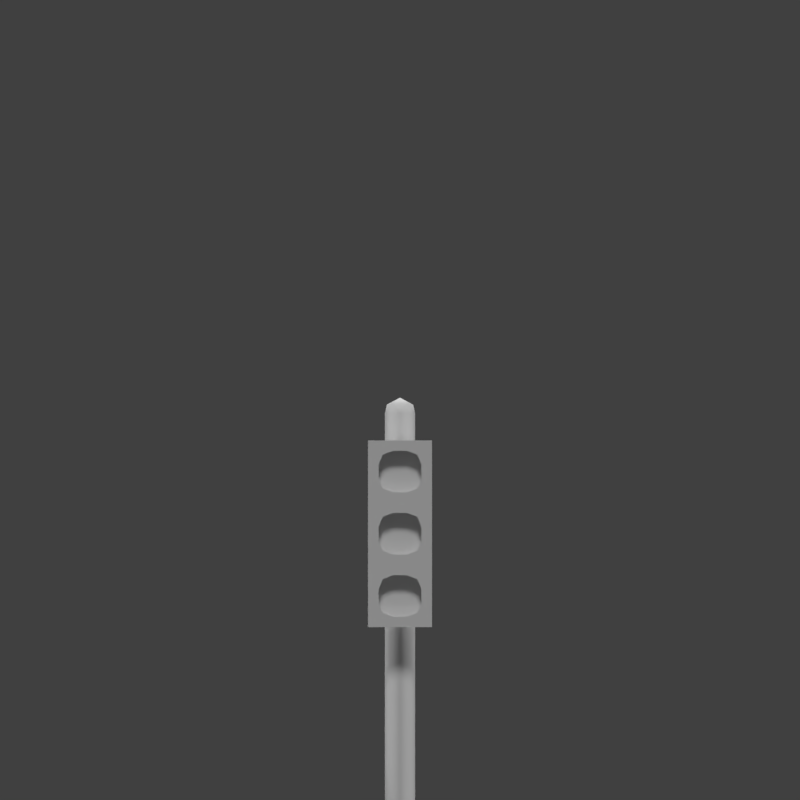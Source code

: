 # Source: TraficLight.blend  (saved by Blender 2.79.0; exported with 4.5.12 LTS)
import bpy
from mathutils import Matrix  # noqa: F401  (used for matrix-valued properties, if any)

bpy.ops.wm.read_factory_settings(use_empty=True)
scene = bpy.context.scene
scene.name = 'Scene'

# ---- collections
col_collection_1 = bpy.data.collections.new('Collection 1'); scene.collection.children.link(col_collection_1)

# ---- materials (node trees are filled in below, after node groups)
mat_material = bpy.data.materials.new('Material')
mat_material.alpha_threshold = 0.0
mat_material.use_transparent_shadow = False
mat_material.roughness = 0.5
mat_material.line_color = (0.0, 0.0, 0.0, 1.0)

# ---- material node trees

# ---- world
world_world = bpy.data.worlds.new('World'); scene.world = world_world
world_world.color = (0.05088, 0.05088, 0.05088)
world_world.use_sun_shadow = False
world_world.sun_shadow_jitter_overblur = 0.0
world_world.cycles.sampling_method = 'MANUAL'

# ---- cameras
cam_camera_002 = bpy.data.cameras.new('Camera.002')
cam_camera_002.type = 'ORTHO'
cam_camera_002.clip_end = 100.0
cam_camera_002.lens = 35.0
cam_camera_002.sensor_width = 32.0
cam_camera_002.sensor_height = 18.0
cam_camera_002.display_size = 2.0
cam_camera_002.dof.focus_distance = 0.0
cam_camera_002.dof.aperture_fstop = 128.0
cam_camera_002.dof.aperture_blades = 6
cam_camera_001 = bpy.data.cameras.new('Camera.001')
cam_camera_001.type = 'ORTHO'
cam_camera_001.clip_end = 100.0
cam_camera_001.lens = 35.0
cam_camera_001.sensor_width = 32.0
cam_camera_001.sensor_height = 18.0
cam_camera_001.display_size = 2.0
cam_camera_001.dof.focus_distance = 0.0
cam_camera_001.dof.aperture_fstop = 128.0
cam_camera_001.dof.aperture_blades = 6

# ---- lights
light_hemi_003 = bpy.data.lights.new('Hemi.003', 'SUN')
light_hemi_003.transmission_factor = 0.0
light_hemi_003.angle = 0.1993
light_hemi_003.energy = 1.0
light_hemi_003.shadow_buffer_clip_start = 0.5
light_hemi_003.shadow_soft_size = 0.1
light_hemi_003.shadow_cascade_max_distance = 1000.0
light_hemi_002 = bpy.data.lights.new('Hemi.002', 'SUN')
light_hemi_002.transmission_factor = 0.0
light_hemi_002.angle = 0.1993
light_hemi_002.energy = 1.0
light_hemi_002.shadow_buffer_clip_start = 0.5
light_hemi_002.shadow_soft_size = 0.1
light_hemi_002.shadow_cascade_max_distance = 1000.0
light_hemi_001 = bpy.data.lights.new('Hemi.001', 'SUN')
light_hemi_001.transmission_factor = 0.0
light_hemi_001.angle = 0.1993
light_hemi_001.energy = 1.0
light_hemi_001.shadow_buffer_clip_start = 0.5
light_hemi_001.shadow_soft_size = 0.1
light_hemi_001.shadow_cascade_max_distance = 1000.0
light_hemi = bpy.data.lights.new('Hemi', 'SUN')
light_hemi.transmission_factor = 0.0
light_hemi.angle = 0.1993
light_hemi.energy = 1.0
light_hemi.shadow_buffer_clip_start = 0.5
light_hemi.shadow_soft_size = 0.1
light_hemi.shadow_cascade_max_distance = 1000.0

# ---- meshes
me_circle = bpy.data.meshes.new('Circle')
me_circle.from_pydata([(5.215e-09, 0.3, 0.0), (-0.2121, 0.2121, 0.0), (-0.3, -7.898e-09, 0.0), (-0.2121, -0.2121, 0.0), (3.144e-08, -0.3, 0.0), (0.2121, -0.2121, 0.0), (0.3, 8.793e-09, 0.0), (0.2121, 0.2121, 0.0), (5.215e-09, 0.3, 0.5), (-0.2121, 0.2121, 0.5), (-0.3, -7.898e-09, 0.5), (-0.2121, -0.2121, 0.5), (3.144e-08, -0.3, 0.5), (0.2121, -0.2121, 0.5), (0.3, 8.793e-09, 0.5), (0.2121, 0.2121, 0.5), (1.036e-08, 0.21, 0.5), (-0.1485, 0.1485, 0.5), (-0.21, -3.852e-09, 0.5), (-0.1485, -0.1485, 0.5), (2.872e-08, -0.21, 0.5), (0.1485, -0.1485, 0.5), (0.21, 7.831e-09, 0.5), (0.1485, 0.1485, 0.5), (1.036e-08, 0.1134, 2.0), (-0.08019, 0.08019, 2.0), (-0.1134, 7.696e-10, 2.0), (-0.08019, -0.08019, 2.0), (2.027e-08, -0.1134, 2.0), (0.08019, -0.08019, 2.0), (0.1134, 7.079e-09, 2.0), (0.08019, 0.08019, 2.0), (1.022e-08, 0.09834, 4.969), (-0.06954, 0.06954, 4.969), (-0.09834, 1.409e-09, 4.969), (-0.06954, -0.06954, 4.969), (1.882e-08, -0.09834, 4.969), (0.06954, -0.06954, 4.969), (0.09834, 6.881e-09, 4.969), (0.06954, 0.06954, 4.969), (0.08019, 0.08019, 4.903), (-0.1134, 7.696e-10, 4.903), (-0.08019, 0.08019, 4.903), (2.027e-08, -0.1134, 4.903), (-0.08019, -0.08019, 4.903), (0.1134, 7.079e-09, 4.903), (0.08019, -0.08019, 4.903), (7.451e-09, 7.451e-09, 5.021), (1.036e-08, 0.1134, 4.903), (-0.24, -0.4995, 3.3), (0.24, -0.4995, 3.3), (-0.24, -0.4995, 4.7), (0.24, -0.4995, 4.7), (-0.24, -0.4995, 4.233), (-0.24, -0.4995, 3.767), (0.24, -0.4995, 3.767), (0.24, -0.4995, 4.233), (0.24, -0.4995, 4.311), (0.24, -0.4995, 4.622), (-0.24, -0.4995, 4.622), (-0.24, -0.4995, 4.311), (-0.24, -0.4995, 4.156), (-0.24, -0.4995, 3.844), (0.24, -0.4995, 3.844), (0.24, -0.4995, 4.156), (-0.24, -0.4995, 3.689), (-0.24, -0.4995, 3.378), (0.24, -0.4995, 3.378), (0.24, -0.4995, 3.689), (-0.16, -0.4995, 3.3), (0.16, -0.4995, 3.3), (0.16, -0.4995, 4.7), (-0.16, -0.4995, 4.7), (0.16, -0.4995, 3.767), (-0.16, -0.4995, 3.767), (0.16, -0.4995, 4.233), (-0.16, -0.4995, 4.233), (0.1296, -0.4995, 4.341), (-0.1296, -0.4995, 4.341), (0.1296, -0.4995, 4.593), (-0.1296, -0.4995, 4.593), (0.1296, -0.4995, 3.874), (-0.1296, -0.4995, 3.874), (0.1296, -0.4995, 4.126), (-0.1296, -0.4995, 4.126), (0.1296, -0.4995, 3.407), (-0.1296, -0.4995, 3.407), (0.1296, -0.4995, 3.659), (-0.1296, -0.4995, 3.659), (0.1296, -0.3495, 4.341), (-0.1296, -0.3495, 4.341), (0.1296, -0.3495, 4.593), (-0.1296, -0.3495, 4.593), (0.1296, -0.3495, 3.874), (-0.1296, -0.3495, 3.874), (0.1296, -0.3495, 4.126), (-0.1296, -0.3495, 4.126), (0.1296, -0.3495, 3.407), (-0.1296, -0.3495, 3.407), (0.1296, -0.3495, 3.659), (-0.1296, -0.3495, 3.659), (-0.24, -0.1995, 3.3), (0.24, -0.1995, 3.3), (-0.24, -0.1995, 4.7), (0.24, -0.1995, 4.7), (-0.24, -0.1995, 4.233), (-0.24, -0.1995, 3.767), (0.24, -0.1995, 3.767), (0.24, -0.1995, 4.233), (0.24, -0.1995, 4.311), (0.24, -0.1995, 4.622), (-0.24, -0.1995, 4.622), (-0.24, -0.1995, 4.311), (-0.24, -0.1995, 4.156), (-0.24, -0.1995, 3.844), (0.24, -0.1995, 3.844), (0.24, -0.1995, 4.156), (-0.24, -0.1995, 3.689), (-0.24, -0.1995, 3.378), (0.24, -0.1995, 3.378), (0.24, -0.1995, 3.689), (-0.16, -0.1995, 3.3), (0.16, -0.1995, 3.3), (0.16, -0.1995, 4.7), (-0.16, -0.1995, 4.7), (-0.16, -0.1995, 4.156), (0.16, -0.1995, 4.156), (-0.16, -0.1995, 3.844), (0.16, -0.1995, 3.844), (0.16, -0.1995, 4.233), (-0.16, -0.1995, 4.233), (-0.16, -0.1995, 4.311), (0.16, -0.1995, 4.311), (0.16, -0.1995, 4.622), (-0.16, -0.1995, 4.622), (-0.16, -0.1995, 3.767), (0.16, -0.1995, 3.767), (0.16, -0.1995, 3.689), (-0.16, -0.1995, 3.689), (-0.16, -0.1995, 3.378), (0.16, -0.1995, 3.378), (-0.05333, -0.4995, 3.3), (0.05333, -0.4995, 3.3), (0.05333, -0.4995, 4.7), (-0.05333, -0.4995, 4.7), (0.05333, -0.4995, 3.767), (-0.05333, -0.4995, 3.767), (0.05333, -0.4995, 4.233), (-0.05333, -0.4995, 4.233), (0.05333, -0.4995, 4.311), (-0.05333, -0.4995, 4.311), (0.05333, -0.4995, 4.622), (-0.05333, -0.4995, 4.622), (0.05333, -0.4995, 3.844), (-0.05333, -0.4995, 3.844), (0.05333, -0.4995, 4.156), (-0.05333, -0.4995, 4.156), (0.05333, -0.4995, 3.378), (-0.05333, -0.4995, 3.378), (0.05333, -0.4995, 3.689), (-0.05333, -0.4995, 3.689), (0.05333, -0.3495, 4.311), (-0.05333, -0.3495, 4.311), (0.05333, -0.3495, 4.622), (-0.05333, -0.3495, 4.622), (0.05333, -0.3495, 3.844), (-0.05333, -0.3495, 3.844), (0.05333, -0.3495, 4.156), (-0.05333, -0.3495, 4.156), (0.05333, -0.3495, 3.378), (-0.05333, -0.3495, 3.378), (0.05333, -0.3495, 3.689), (-0.05333, -0.3495, 3.689), (-0.05333, -0.1995, 3.3), (0.05333, -0.1995, 3.3), (0.05333, -0.1995, 4.7), (-0.05333, -0.1995, 4.7), (-0.05333, -0.1995, 4.156), (0.05333, -0.1995, 4.156), (-0.05333, -0.1995, 3.844), (0.05333, -0.1995, 3.844), (0.05333, -0.1995, 4.233), (-0.05333, -0.1995, 4.233), (-0.05333, -0.1995, 4.311), (0.05333, -0.1995, 4.311), (0.05333, -0.1995, 4.622), (-0.05333, -0.1995, 4.622), (-0.05333, -0.1995, 3.767), (0.05333, -0.1995, 3.767), (0.05333, -0.1995, 3.689), (-0.05333, -0.1995, 3.689), (-0.05333, -0.1995, 3.378), (0.05333, -0.1995, 3.378), (0.24, -0.4995, 4.415), (0.24, -0.4995, 4.519), (-0.24, -0.4995, 4.519), (-0.24, -0.4995, 4.415), (-0.16, -0.4995, 4.415), (-0.16, -0.4995, 4.519), (0.16, -0.4995, 4.415), (0.16, -0.4995, 4.519), (-0.16, -0.3495, 4.415), (-0.16, -0.3495, 4.519), (0.16, -0.3495, 4.415), (0.16, -0.3495, 4.519), (0.24, -0.1995, 4.415), (0.24, -0.1995, 4.519), (-0.24, -0.1995, 4.519), (-0.24, -0.1995, 4.415), (0.16, -0.1995, 4.415), (0.16, -0.1995, 4.519), (-0.16, -0.1995, 4.415), (-0.16, -0.1995, 4.519), (0.05333, -0.1995, 4.415), (0.05333, -0.1995, 4.519), (-0.05333, -0.1995, 4.415), (-0.05333, -0.1995, 4.519), (-0.05333, -0.3495, 4.415), (-0.05333, -0.3495, 4.519), (0.05333, -0.3495, 4.415), (0.05333, -0.3495, 4.519), (-0.24, -0.4995, 4.052), (-0.24, -0.4995, 3.948), (0.24, -0.4995, 3.948), (0.24, -0.4995, 4.052), (-0.16, -0.4995, 3.948), (-0.16, -0.4995, 4.052), (0.16, -0.4995, 3.948), (0.16, -0.4995, 4.052), (-0.16, -0.3495, 3.948), (-0.16, -0.3495, 4.052), (0.16, -0.3495, 3.948), (0.16, -0.3495, 4.052), (-0.24, -0.1995, 4.052), (-0.24, -0.1995, 3.948), (0.24, -0.1995, 3.948), (0.24, -0.1995, 4.052), (-0.16, -0.1995, 4.052), (-0.16, -0.1995, 3.948), (0.16, -0.1995, 4.052), (0.16, -0.1995, 3.948), (-0.05333, -0.1995, 4.052), (-0.05333, -0.1995, 3.948), (0.05333, -0.1995, 4.052), (0.05333, -0.1995, 3.948), (-0.05333, -0.3495, 3.948), (-0.05333, -0.3495, 4.052), (0.05333, -0.3495, 3.948), (0.05333, -0.3495, 4.052), (-0.24, -0.4995, 3.585), (-0.24, -0.4995, 3.481), (0.24, -0.4995, 3.481), (0.24, -0.4995, 3.585), (-0.16, -0.4995, 3.481), (-0.16, -0.4995, 3.585), (0.16, -0.4995, 3.481), (0.16, -0.4995, 3.585), (-0.16, -0.3495, 3.481), (-0.16, -0.3495, 3.585), (0.16, -0.3495, 3.481), (0.16, -0.3495, 3.585), (-0.24, -0.1995, 3.585), (-0.24, -0.1995, 3.481), (0.24, -0.1995, 3.481), (0.24, -0.1995, 3.585), (-0.16, -0.1995, 3.585), (-0.16, -0.1995, 3.481), (0.16, -0.1995, 3.585), (0.16, -0.1995, 3.481), (-0.05333, -0.1995, 3.585), (-0.05333, -0.1995, 3.481), (0.05333, -0.1995, 3.585), (0.05333, -0.1995, 3.481), (-0.05333, -0.3495, 3.481), (-0.05333, -0.3495, 3.585), (0.05333, -0.3495, 3.481), (0.05333, -0.3495, 3.585), (-0.05333, 0.0004534, 4.156), (0.05333, 0.0004534, 4.156), (-0.05333, 0.0004533, 3.844), (0.05333, 0.0004533, 3.844), (0.05333, 0.0004534, 4.233), (-0.05333, 0.0004534, 4.233), (-0.05333, 0.0004534, 4.311), (0.05333, 0.0004534, 4.311), (-0.05333, 0.0004533, 3.767), (0.05333, 0.0004533, 3.767), (0.05333, 0.0004533, 3.689), (-0.05333, 0.0004533, 3.689), (-0.05333, 0.0004533, 3.948), (0.05333, 0.0004533, 3.948), (0.05333, 0.0004534, 4.415), (-0.05333, 0.0004534, 4.415), (-0.05333, 0.0004534, 4.052), (0.05333, 0.0004534, 4.052), (-0.05333, 0.0004533, 3.585), (0.05333, 0.0004533, 3.585)], [], [(2, 1, 9, 10), (7, 6, 14, 15), (5, 4, 12, 13), (3, 2, 10, 11), (1, 0, 8, 9), (0, 7, 15, 8), (6, 5, 13, 14), (4, 3, 11, 12), (13, 12, 20, 21), (11, 10, 18, 19), (9, 8, 16, 17), (8, 15, 23, 16), (14, 13, 21, 22), (12, 11, 19, 20), (10, 9, 17, 18), (15, 14, 22, 23), (23, 22, 30, 31), (21, 20, 28, 29), (19, 18, 26, 27), (17, 16, 24, 25), (16, 23, 31, 24), (22, 21, 29, 30), (20, 19, 27, 28), (18, 17, 25, 26), (45, 46, 37, 38), (43, 44, 35, 36), (41, 42, 33, 34), (40, 45, 38, 39), (46, 43, 36, 37), (44, 41, 34, 35), (42, 48, 32, 33), (48, 40, 39, 32), (33, 32, 47), (32, 39, 47), (38, 37, 47), (36, 35, 47), (34, 33, 47), (39, 38, 47), (37, 36, 47), (35, 34, 47), (24, 31, 40, 48), (25, 24, 48, 42), (27, 26, 41, 44), (29, 28, 43, 46), (31, 30, 45, 40), (26, 25, 42, 41), (28, 27, 44, 43), (30, 29, 46, 45), (79, 58, 52, 71), (87, 68, 55, 73), (83, 64, 56, 75), (75, 56, 57, 77), (200, 194, 58, 79), (73, 55, 63, 81), (228, 224, 64, 83), (70, 50, 67, 85), (256, 252, 68, 87), (249, 254, 88, 65), (225, 82, 94, 229), (49, 69, 86, 66), (142, 70, 85, 157), (221, 226, 84, 61), (157, 85, 97, 169), (54, 74, 82, 62), (145, 73, 81, 153), (195, 198, 80, 59), (253, 86, 98, 257), (53, 76, 78, 60), (147, 75, 77, 149), (61, 84, 76, 53), (155, 83, 75, 147), (65, 88, 74, 54), (159, 87, 73, 145), (59, 80, 72, 51), (151, 79, 71, 143), (276, 260, 99, 171), (248, 232, 95, 167), (220, 204, 91, 163), (256, 87, 99, 260), (197, 78, 90, 201), (152, 80, 92, 164), (228, 83, 95, 232), (156, 84, 96, 168), (200, 79, 91, 204), (160, 88, 100, 172), (149, 77, 89, 161), (153, 81, 93, 165), (57, 56, 108, 109), (251, 67, 119, 263), (51, 72, 124, 103), (63, 55, 107, 115), (193, 57, 109, 205), (53, 60, 112, 105), (223, 63, 115, 235), (59, 51, 103, 111), (54, 62, 114, 106), (195, 59, 111, 207), (69, 49, 101, 121), (55, 68, 120, 107), (141, 69, 121, 173), (56, 64, 116, 108), (65, 54, 106, 117), (49, 66, 118, 101), (71, 52, 104, 123), (249, 65, 117, 261), (50, 70, 122, 102), (61, 53, 105, 113), (143, 71, 123, 175), (67, 50, 102, 119), (52, 58, 110, 104), (221, 61, 113, 233), (240, 235, 115, 128), (125, 113, 105, 130), (132, 109, 108, 129), (212, 207, 111, 134), (128, 115, 107, 136), (138, 117, 106, 135), (268, 263, 119, 140), (262, 266, 139, 118), (272, 268, 140, 192), (120, 137, 136, 107), (190, 138, 135, 187), (114, 127, 135, 106), (180, 128, 136, 188), (206, 210, 133, 110), (216, 212, 134, 186), (112, 131, 130, 105), (184, 132, 129, 181), (116, 126, 129, 108), (177, 125, 130, 182), (234, 238, 127, 114), (244, 240, 128, 180), (102, 122, 140, 119), (173, 121, 139, 191), (118, 139, 121, 101), (110, 133, 123, 104), (175, 123, 133, 185), (103, 124, 134, 111), (124, 176, 186, 134), (176, 175, 185, 186), (122, 174, 192, 140), (174, 173, 191, 192), (238, 242, 179, 127), (241, 177, 277, 293), (126, 178, 181, 129), (184, 181, 281, 284), (131, 183, 182, 130), (189, 271, 296, 287), (210, 214, 185, 133), (214, 216, 186, 185), (127, 179, 187, 135), (182, 183, 283, 282), (137, 189, 188, 136), (190, 187, 285, 288), (266, 270, 191, 139), (270, 272, 192, 191), (72, 144, 176, 124), (144, 143, 175, 176), (70, 142, 174, 122), (142, 141, 173, 174), (82, 154, 166, 94), (154, 153, 165, 166), (78, 150, 162, 90), (150, 149, 161, 162), (87, 159, 171, 99), (159, 160, 172, 171), (83, 155, 167, 95), (155, 156, 168, 167), (79, 151, 163, 91), (151, 152, 164, 163), (202, 218, 164, 92), (218, 220, 163, 164), (230, 246, 168, 96), (246, 248, 167, 168), (258, 274, 172, 100), (274, 276, 171, 172), (80, 152, 144, 72), (152, 151, 143, 144), (88, 160, 146, 74), (160, 159, 145, 146), (84, 156, 148, 76), (156, 155, 147, 148), (76, 148, 150, 78), (148, 147, 149, 150), (74, 146, 154, 82), (146, 145, 153, 154), (86, 158, 170, 98), (158, 157, 169, 170), (69, 141, 158, 86), (141, 142, 157, 158), (162, 161, 219, 217), (217, 219, 220, 218), (90, 162, 217, 201), (201, 217, 218, 202), (183, 215, 292, 283), (213, 215, 216, 214), (132, 184, 213, 209), (209, 213, 214, 210), (183, 131, 211, 215), (215, 211, 212, 216), (109, 132, 209, 205), (205, 209, 210, 206), (131, 112, 208, 211), (211, 208, 207, 212), (60, 196, 208, 112), (196, 195, 207, 208), (58, 194, 206, 110), (194, 193, 205, 206), (77, 199, 203, 89), (199, 200, 204, 203), (80, 198, 202, 92), (198, 197, 201, 202), (161, 89, 203, 219), (219, 203, 204, 220), (60, 78, 197, 196), (196, 197, 198, 195), (77, 57, 193, 199), (199, 193, 194, 200), (166, 165, 247, 245), (245, 247, 248, 246), (94, 166, 245, 229), (229, 245, 246, 230), (177, 182, 282, 277), (188, 189, 287, 286), (125, 177, 241, 237), (237, 241, 242, 238), (178, 126, 239, 243), (243, 239, 240, 244), (113, 125, 237, 233), (233, 237, 238, 234), (126, 116, 236, 239), (239, 236, 235, 240), (62, 222, 234, 114), (222, 221, 233, 234), (64, 224, 236, 116), (224, 223, 235, 236), (81, 227, 231, 93), (227, 228, 232, 231), (165, 93, 231, 247), (247, 231, 232, 248), (62, 82, 225, 222), (222, 225, 226, 221), (84, 226, 230, 96), (226, 225, 229, 230), (81, 63, 223, 227), (227, 223, 224, 228), (170, 169, 275, 273), (273, 275, 276, 274), (98, 170, 273, 257), (257, 273, 274, 258), (269, 190, 288, 295), (269, 271, 272, 270), (138, 190, 269, 265), (265, 269, 270, 266), (189, 137, 267, 271), (271, 267, 268, 272), (117, 138, 265, 261), (261, 265, 266, 262), (137, 120, 264, 267), (267, 264, 263, 268), (66, 250, 262, 118), (250, 249, 261, 262), (68, 252, 264, 120), (252, 251, 263, 264), (85, 255, 259, 97), (255, 256, 260, 259), (169, 97, 259, 275), (275, 259, 260, 276), (88, 254, 258, 100), (254, 253, 257, 258), (66, 86, 253, 250), (250, 253, 254, 249), (85, 67, 251, 255), (255, 251, 252, 256), (289, 290, 280, 279), (278, 277, 282, 281), (283, 284, 281, 282), (279, 280, 286, 285), (287, 288, 285, 286), (284, 283, 292, 291), (277, 278, 294, 293), (293, 294, 290, 289), (288, 287, 296, 295), (215, 213, 291, 292), (242, 241, 293, 289), (271, 269, 295, 296), (179, 242, 289, 279), (178, 243, 294, 278), (187, 179, 279, 285), (244, 180, 280, 290), (243, 244, 290, 294), (213, 184, 284, 291), (180, 188, 286, 280), (181, 178, 278, 281)])
me_circle.polygons.foreach_set('use_smooth', [1, 1, 1, 1, 1, 1, 1, 1, 1, 1, 1, 1, 1, 1, 1, 1, 1, 1, 1, 1, 1, 1, 1, 1, 1, 1, 1, 1, 1, 1, 1, 1, 1, 1, 1, 1, 1, 1, 1, 1, 1, 1, 1, 1, 1, 1, 1, 1, 0, 0, 0, 0, 0, 0, 0, 0, 0, 0, 0, 0, 0, 0, 0, 0, 0, 0, 0, 0, 0, 0, 0, 0, 0, 0, 0, 0, 0, 0, 0, 0, 0, 0, 0, 0, 0, 0, 0, 0, 0, 0, 0, 0, 0, 0, 0, 0, 0, 0, 0, 0, 0, 0, 0, 0, 0, 0, 0, 0, 0, 0, 0, 0, 0, 0, 0, 0, 0, 0, 0, 0, 0, 0, 0, 0, 0, 0, 0, 0, 0, 0, 0, 0, 0, 0, 0, 0, 0, 0, 0, 0, 0, 0, 0, 0, 0, 0, 0, 0, 0, 0, 0, 0, 0, 0, 0, 0, 0, 0, 0, 0, 0, 0, 0, 0, 0, 0, 0, 0, 0, 0, 0, 0, 0, 0, 0, 0, 0, 0, 0, 0, 0, 0, 0, 0, 0, 0, 0, 0, 0, 0, 0, 0, 0, 0, 0, 0, 0, 0, 0, 0, 0, 0, 0, 0, 0, 0, 0, 0, 0, 0, 0, 0, 0, 0, 0, 0, 0, 0, 0, 0, 0, 0, 0, 0, 0, 0, 0, 0, 0, 0, 0, 0, 0, 0, 0, 0, 0, 0, 0, 0, 0, 0, 0, 0, 0, 0, 0, 0, 0, 0, 0, 0, 0, 0, 0, 0, 0, 0, 0, 0, 0, 0, 0, 0, 0, 0, 0, 0, 0, 0, 0, 0, 0, 0, 0, 0, 0, 0, 0, 0, 0, 0, 0, 0, 0, 0, 0, 0, 0, 0, 0, 0, 0, 0])
_uv = me_circle.uv_layers.new(name='UVMap')
_uv.uv.foreach_set('vector', [0.08743, 0.006341, 0.1326, 0.001185, 0.1421, 0.08744, 0.1048, 0.09194, 0.222, 0.002752, 0.266, 0.009216, 0.252, 0.09341, 0.216, 0.08814, 0.3093, 0.01956, 0.3524, 0.03393, 0.3205, 0.1203, 0.2865, 0.1029, 0.04233, 0.01575, 0.08743, 0.006341, 0.1048, 0.09194, 0.06657, 0.1006, 0.1326, 0.001185, 0.1775, 5.935e-05, 0.1792, 0.08622, 0.1421, 0.08744, 0.1775, 5.935e-05, 0.222, 0.002752, 0.216, 0.08814, 0.1792, 0.08622, 0.266, 0.009216, 0.3093, 0.01956, 0.2865, 0.1029, 0.252, 0.09341, 5.935e-05, 0.0273, 0.04233, 0.01575, 0.06657, 0.1006, 0.02521, 0.1193, 0.2865, 0.1029, 0.3205, 0.1203, 0.3095, 0.1298, 0.2805, 0.1165, 0.06657, 0.1006, 0.1048, 0.09194, 0.1068, 0.1092, 0.07191, 0.1182, 0.1421, 0.08744, 0.1792, 0.08622, 0.178, 0.1031, 0.1423, 0.1045, 0.1792, 0.08622, 0.216, 0.08814, 0.2133, 0.1046, 0.178, 0.1031, 0.252, 0.09341, 0.2865, 0.1029, 0.2805, 0.1165, 0.2479, 0.109, 0.02521, 0.1193, 0.06657, 0.1006, 0.07191, 0.1182, 0.04001, 0.1334, 0.1048, 0.09194, 0.1421, 0.08744, 0.1423, 0.1045, 0.1068, 0.1092, 0.216, 0.08814, 0.252, 0.09341, 0.2479, 0.109, 0.2133, 0.1046, 0.2133, 0.1046, 0.2479, 0.109, 0.2124, 0.4292, 0.1956, 0.4286, 0.2805, 0.1165, 0.3095, 0.1298, 0.2463, 0.4318, 0.229, 0.4302, 0.07191, 0.1182, 0.1068, 0.1092, 0.1454, 0.4299, 0.1287, 0.4313, 0.1423, 0.1045, 0.178, 0.1031, 0.1789, 0.4286, 0.1621, 0.429, 0.178, 0.1031, 0.2133, 0.1046, 0.1956, 0.4286, 0.1789, 0.4286, 0.2479, 0.109, 0.2805, 0.1165, 0.229, 0.4302, 0.2124, 0.4292, 0.04001, 0.1334, 0.07191, 0.1182, 0.1287, 0.4313, 0.1123, 0.4332, 0.1068, 0.1092, 0.1423, 0.1045, 0.1621, 0.429, 0.1454, 0.4299, 0.2108, 0.9619, 0.2267, 0.9701, 0.2168, 0.982, 0.2057, 0.9727, 0.1229, 0.983, 0.1408, 0.9702, 0.1508, 0.9814, 0.1386, 0.9999, 0.1564, 0.9622, 0.1703, 0.9581, 0.1731, 0.9679, 0.1621, 0.9724, 0.1967, 0.958, 0.2108, 0.9619, 0.2057, 0.9727, 0.1947, 0.968, 0.2267, 0.9701, 0.2452, 0.9851, 0.2276, 0.9999, 0.2168, 0.982, 0.1408, 0.9702, 0.1564, 0.9622, 0.1621, 0.9724, 0.1508, 0.9814, 0.1703, 0.9581, 0.1835, 0.9569, 0.1839, 0.9666, 0.1731, 0.9679, 0.1835, 0.9569, 0.1967, 0.958, 0.1947, 0.968, 0.1839, 0.9666, 0.1731, 0.9679, 0.1839, 0.9666, 0.1837, 0.9989, 0.1839, 0.9666, 0.1947, 0.968, 0.1837, 0.9989, 0.2057, 0.9727, 0.2168, 0.982, 0.1837, 0.9989, 0.1386, 0.9999, 0.1508, 0.9814, 0.1837, 0.9989, 0.1621, 0.9724, 0.1731, 0.9679, 0.1837, 0.9989, 0.1947, 0.968, 0.2057, 0.9727, 0.1837, 0.9989, 0.2168, 0.982, 0.2276, 0.9999, 0.1837, 0.9989, 0.1508, 0.9814, 0.1621, 0.9724, 0.1837, 0.9989, 0.1789, 0.4286, 0.1956, 0.4286, 0.1967, 0.958, 0.1835, 0.9569, 0.1621, 0.429, 0.1789, 0.4286, 0.1835, 0.9569, 0.1703, 0.9581, 0.1287, 0.4313, 0.1454, 0.4299, 0.1564, 0.9622, 0.1408, 0.9702, 0.229, 0.4302, 0.2463, 0.4318, 0.2452, 0.9851, 0.2267, 0.9701, 0.1956, 0.4286, 0.2124, 0.4292, 0.2108, 0.9619, 0.1967, 0.958, 0.1454, 0.4299, 0.1621, 0.429, 0.1703, 0.9581, 0.1564, 0.9622, 0.1123, 0.4332, 0.1287, 0.4313, 0.1408, 0.9702, 0.1229, 0.983, 0.2124, 0.4292, 0.229, 0.4302, 0.2267, 0.9701, 0.2108, 0.9619, 0.1607, 0.6918, 0.2086, 0.7046, 0.2086, 0.7384, 0.1739, 0.7384, 0.1607, 0.2865, 0.2086, 0.2993, 0.2086, 0.3331, 0.1739, 0.3331, 0.1607, 0.4891, 0.2086, 0.502, 0.2086, 0.5357, 0.1739, 0.5357, 0.1739, 0.5357, 0.2086, 0.5357, 0.2086, 0.5695, 0.1607, 0.5823, 0.1739, 0.6596, 0.2086, 0.6596, 0.2086, 0.7046, 0.1607, 0.6918, 0.1739, 0.3331, 0.2086, 0.3331, 0.2086, 0.3669, 0.1607, 0.3797, 0.1739, 0.4569, 0.2086, 0.4569, 0.2086, 0.502, 0.1607, 0.4891, 0.1739, 0.1305, 0.2086, 0.1305, 0.2086, 0.1643, 0.1607, 0.1771, 0.1739, 0.2543, 0.2086, 0.2543, 0.2086, 0.2993, 0.1607, 0.2865, 0.0002224, 0.2543, 0.03496, 0.2543, 0.04816, 0.2865, 0.0002225, 0.2993, 0.6618, 0.8691, 0.6966, 0.8691, 0.6966, 0.9342, 0.6618, 0.9342, 0.0002222, 0.1305, 0.03496, 0.1305, 0.04816, 0.1771, 0.0002222, 0.1643, 0.1276, 0.1305, 0.1739, 0.1305, 0.1607, 0.1771, 0.1276, 0.1643, 0.0002224, 0.4569, 0.03496, 0.4569, 0.04816, 0.4891, 0.0002225, 0.502, 0.314, 0.9346, 0.3495, 0.9346, 0.3495, 0.9998, 0.314, 0.9998, 0.0002225, 0.3331, 0.03496, 0.3331, 0.04816, 0.3797, 0.0002224, 0.3669, 0.1276, 0.3331, 0.1739, 0.3331, 0.1607, 0.3797, 0.1276, 0.3669, 0.0002225, 0.6596, 0.03496, 0.6596, 0.04816, 0.6918, 0.0002226, 0.7046, 0.1974, 0.9346, 0.2322, 0.9346, 0.2322, 0.9998, 0.1974, 0.9998, 0.0002225, 0.5357, 0.03496, 0.5357, 0.04816, 0.5823, 0.0002225, 0.5695, 0.1276, 0.5357, 0.1739, 0.5357, 0.1607, 0.5823, 0.1276, 0.5695, 0.0002225, 0.502, 0.04816, 0.4891, 0.03496, 0.5357, 0.0002225, 0.5357, 0.1276, 0.502, 0.1607, 0.4891, 0.1739, 0.5357, 0.1276, 0.5357, 0.0002225, 0.2993, 0.04816, 0.2865, 0.03496, 0.3331, 0.0002225, 0.3331, 0.1276, 0.2993, 0.1607, 0.2865, 0.1739, 0.3331, 0.1276, 0.3331, 0.0002226, 0.7046, 0.04816, 0.6918, 0.03496, 0.7384, 0.0002227, 0.7384, 0.1276, 0.7046, 0.1607, 0.6918, 0.1739, 0.7384, 0.1276, 0.7384, 0.8579, 0.451, 0.9043, 0.451, 0.8911, 0.4831, 0.8579, 0.496, 0.8579, 0.5865, 0.9043, 0.5865, 0.8911, 0.6187, 0.8579, 0.6315, 0.7707, 0.8116, 0.817, 0.8116, 0.8038, 0.8438, 0.7707, 0.8567, 0.4294, 0.9346, 0.4642, 0.9346, 0.4642, 0.9998, 0.4294, 0.9998, 0.1974, 0.8691, 0.2322, 0.8691, 0.2322, 0.9342, 0.1974, 0.9342, 0.08205, 0.8691, 0.1176, 0.8691, 0.1176, 0.9342, 0.08205, 0.9342, 0.8937, 0.8691, 0.9285, 0.8691, 0.9285, 0.9342, 0.8937, 0.9342, 0.5464, 0.8691, 0.5819, 0.8691, 0.5819, 0.9342, 0.5464, 0.9342, 0.4294, 0.8691, 0.4642, 0.8691, 0.4642, 0.9342, 0.4294, 0.9342, 0.08205, 0.9346, 0.1176, 0.9346, 0.1176, 0.9998, 0.08205, 0.9998, 0.314, 0.8691, 0.3495, 0.8691, 0.3495, 0.9342, 0.314, 0.9342, 0.7784, 0.8691, 0.8139, 0.8691, 0.8139, 0.9342, 0.7784, 0.9342, 0.2086, 0.5695, 0.2086, 0.5357, 0.3389, 0.5357, 0.3389, 0.5695, 0.2086, 0.2093, 0.2086, 0.1643, 0.3389, 0.1643, 0.3389, 0.2093, 0.5473, 0.8686, 0.5126, 0.8686, 0.5126, 0.7384, 0.5473, 0.7384, 0.2086, 0.3669, 0.2086, 0.3331, 0.3389, 0.3331, 0.3389, 0.3669, 0.2086, 0.6145, 0.2086, 0.5695, 0.3389, 0.5695, 0.3389, 0.6145, 0.6776, 0.5357, 0.6776, 0.5695, 0.5473, 0.5695, 0.5473, 0.5357, 0.2086, 0.4119, 0.2086, 0.3669, 0.3389, 0.3669, 0.3389, 0.4119, 0.6776, 0.7046, 0.6776, 0.7384, 0.5473, 0.7384, 0.5473, 0.7046, 0.6776, 0.3331, 0.6776, 0.3669, 0.5473, 0.3669, 0.5473, 0.3331, 0.6776, 0.6596, 0.6776, 0.7046, 0.5473, 0.7046, 0.5473, 0.6596, 0.5126, 0.0002222, 0.5473, 0.0002222, 0.5473, 0.1305, 0.5126, 0.1305, 0.2086, 0.3331, 0.2086, 0.2993, 0.3389, 0.2993, 0.3389, 0.3331, 0.4663, 0.0002224, 0.5126, 0.0002222, 0.5126, 0.1305, 0.4663, 0.1305, 0.2086, 0.5357, 0.2086, 0.502, 0.3389, 0.502, 0.3389, 0.5357, 0.6776, 0.2993, 0.6776, 0.3331, 0.5473, 0.3331, 0.5473, 0.2993, 0.6776, 0.1305, 0.6776, 0.1643, 0.5473, 0.1643, 0.5473, 0.1305, 0.3736, 0.8686, 0.3389, 0.8686, 0.3389, 0.7384, 0.3736, 0.7384, 0.6776, 0.2543, 0.6776, 0.2993, 0.5473, 0.2993, 0.5473, 0.2543, 0.3389, 0.0002224, 0.3736, 0.0002225, 0.3736, 0.1305, 0.3389, 0.1305, 0.6776, 0.502, 0.6776, 0.5357, 0.5473, 0.5357, 0.5473, 0.502, 0.42, 0.8686, 0.3736, 0.8686, 0.3736, 0.7384, 0.42, 0.7384, 0.2086, 0.1643, 0.2086, 0.1305, 0.3389, 0.1305, 0.3389, 0.1643, 0.2086, 0.7384, 0.2086, 0.7046, 0.3389, 0.7046, 0.3389, 0.7384, 0.6776, 0.4569, 0.6776, 0.502, 0.5473, 0.502, 0.5473, 0.4569, 0.3736, 0.4119, 0.3389, 0.4119, 0.3389, 0.3669, 0.3736, 0.3669, 0.5126, 0.502, 0.5473, 0.502, 0.5473, 0.5357, 0.5126, 0.5357, 0.3736, 0.5695, 0.3389, 0.5695, 0.3389, 0.5357, 0.3736, 0.5357, 0.5126, 0.6596, 0.5473, 0.6596, 0.5473, 0.7046, 0.5126, 0.7046, 0.3736, 0.3669, 0.3389, 0.3669, 0.3389, 0.3331, 0.3736, 0.3331, 0.5126, 0.2993, 0.5473, 0.2993, 0.5473, 0.3331, 0.5126, 0.3331, 0.3736, 0.2093, 0.3389, 0.2093, 0.3389, 0.1643, 0.3736, 0.1643, 0.5473, 0.2093, 0.5126, 0.2093, 0.5126, 0.1643, 0.5473, 0.1643, 0.42, 0.2093, 0.3736, 0.2093, 0.3736, 0.1643, 0.42, 0.1643, 0.3389, 0.2993, 0.3736, 0.2993, 0.3736, 0.3331, 0.3389, 0.3331, 0.4663, 0.2993, 0.5126, 0.2993, 0.5126, 0.3331, 0.4663, 0.3331, 0.5473, 0.3669, 0.5126, 0.3669, 0.5126, 0.3331, 0.5473, 0.3331, 0.42, 0.3669, 0.3736, 0.3669, 0.3736, 0.3331, 0.42, 0.3331, 0.3389, 0.6596, 0.3736, 0.6596, 0.3736, 0.7046, 0.3389, 0.7046, 0.4663, 0.6596, 0.5126, 0.6596, 0.5126, 0.7046, 0.4663, 0.7046, 0.5473, 0.5695, 0.5126, 0.5695, 0.5126, 0.5357, 0.5473, 0.5357, 0.42, 0.5695, 0.3736, 0.5695, 0.3736, 0.5357, 0.42, 0.5357, 0.3389, 0.502, 0.3736, 0.502, 0.3736, 0.5357, 0.3389, 0.5357, 0.4663, 0.502, 0.5126, 0.502, 0.5126, 0.5357, 0.4663, 0.5357, 0.5473, 0.4119, 0.5126, 0.4119, 0.5126, 0.3669, 0.5473, 0.3669, 0.42, 0.4119, 0.3736, 0.4119, 0.3736, 0.3669, 0.42, 0.3669, 0.3389, 0.1305, 0.3736, 0.1305, 0.3736, 0.1643, 0.3389, 0.1643, 0.4663, 0.1305, 0.5126, 0.1305, 0.5126, 0.1643, 0.4663, 0.1643, 0.5473, 0.1643, 0.5126, 0.1643, 0.5126, 0.1305, 0.5473, 0.1305, 0.3389, 0.7046, 0.3736, 0.7046, 0.3736, 0.7384, 0.3389, 0.7384, 0.42, 0.7384, 0.3736, 0.7384, 0.3736, 0.7046, 0.42, 0.7046, 0.5473, 0.7384, 0.5126, 0.7384, 0.5126, 0.7046, 0.5473, 0.7046, 0.5126, 0.7384, 0.4663, 0.7384, 0.4663, 0.7046, 0.5126, 0.7046, 0.4663, 0.7384, 0.42, 0.7384, 0.42, 0.7046, 0.4663, 0.7046, 0.3736, 0.1305, 0.42, 0.1305, 0.42, 0.1643, 0.3736, 0.1643, 0.42, 0.1305, 0.4663, 0.1305, 0.4663, 0.1643, 0.42, 0.1643, 0.5126, 0.4119, 0.4663, 0.4119, 0.4663, 0.3669, 0.5126, 0.3669, 0.8112, 0.2029, 0.8112, 0.2479, 0.7243, 0.2479, 0.7243, 0.2029, 0.3736, 0.502, 0.42, 0.502, 0.42, 0.5357, 0.3736, 0.5357, 0.678, 0.6761, 0.678, 0.6423, 0.7649, 0.6423, 0.7649, 0.6761, 0.5126, 0.5695, 0.4663, 0.5695, 0.4663, 0.5357, 0.5126, 0.5357, 0.678, 0.4059, 0.678, 0.3609, 0.7649, 0.3609, 0.7649, 0.4059, 0.3736, 0.6596, 0.42, 0.6596, 0.42, 0.7046, 0.3736, 0.7046, 0.42, 0.6596, 0.4663, 0.6596, 0.4663, 0.7046, 0.42, 0.7046, 0.5126, 0.3669, 0.4663, 0.3669, 0.4663, 0.3331, 0.5126, 0.3331, 0.8112, 0.2817, 0.8112, 0.3154, 0.7243, 0.3154, 0.7243, 0.2816, 0.3736, 0.2993, 0.42, 0.2993, 0.42, 0.3331, 0.3736, 0.3331, 0.8112, 0.04525, 0.8112, 0.07902, 0.7243, 0.07902, 0.7243, 0.04525, 0.5126, 0.2093, 0.4663, 0.2093, 0.4663, 0.1643, 0.5126, 0.1643, 0.4663, 0.2093, 0.42, 0.2093, 0.42, 0.1643, 0.4663, 0.1643, 0.5126, 0.8686, 0.4663, 0.8686, 0.4663, 0.7384, 0.5126, 0.7384, 0.4663, 0.8686, 0.42, 0.8686, 0.42, 0.7384, 0.4663, 0.7384, 0.3736, 0.0002225, 0.42, 0.0002224, 0.42, 0.1305, 0.3736, 0.1305, 0.42, 0.0002224, 0.4663, 0.0002224, 0.4663, 0.1305, 0.42, 0.1305, 0.6966, 0.8691, 0.7321, 0.8691, 0.7321, 0.9342, 0.6966, 0.9342, 0.7321, 0.8691, 0.7784, 0.8691, 0.7784, 0.9342, 0.7321, 0.9342, 0.2322, 0.8691, 0.2677, 0.8691, 0.2677, 0.9342, 0.2322, 0.9342, 0.2677, 0.8691, 0.314, 0.8691, 0.314, 0.9342, 0.2677, 0.9342, 0.0002223, 0.9346, 0.03574, 0.9346, 0.03574, 0.9998, 0.0002222, 0.9998, 0.03574, 0.9346, 0.08205, 0.9346, 0.08205, 0.9998, 0.03574, 0.9998, 0.4646, 0.8691, 0.5001, 0.8691, 0.5001, 0.9342, 0.4646, 0.9342, 0.5001, 0.8691, 0.5464, 0.8691, 0.5464, 0.9342, 0.5001, 0.9342, 0.0002222, 0.8691, 0.03574, 0.8691, 0.03574, 0.9342, 0.0002224, 0.9342, 0.03574, 0.8691, 0.08205, 0.8691, 0.08205, 0.9342, 0.03574, 0.9342, 0.678, 0.8116, 0.7243, 0.8116, 0.7243, 0.8567, 0.6912, 0.8438, 0.7243, 0.8116, 0.7707, 0.8116, 0.7707, 0.8567, 0.7243, 0.8567, 0.7653, 0.5865, 0.8116, 0.5865, 0.8116, 0.6315, 0.7785, 0.6187, 0.8116, 0.5865, 0.8579, 0.5865, 0.8579, 0.6315, 0.8116, 0.6315, 0.7653, 0.451, 0.8116, 0.451, 0.8116, 0.496, 0.7785, 0.4831, 0.8116, 0.451, 0.8579, 0.451, 0.8579, 0.496, 0.8116, 0.496, 0.04816, 0.6918, 0.08127, 0.7046, 0.08127, 0.7384, 0.03496, 0.7384, 0.08127, 0.7046, 0.1276, 0.7046, 0.1276, 0.7384, 0.08127, 0.7384, 0.04816, 0.2865, 0.08127, 0.2993, 0.08127, 0.3331, 0.03496, 0.3331, 0.08127, 0.2993, 0.1276, 0.2993, 0.1276, 0.3331, 0.08127, 0.3331, 0.04816, 0.4891, 0.08127, 0.502, 0.08127, 0.5357, 0.03496, 0.5357, 0.08127, 0.502, 0.1276, 0.502, 0.1276, 0.5357, 0.08127, 0.5357, 0.03496, 0.5357, 0.08127, 0.5357, 0.08127, 0.5695, 0.04816, 0.5823, 0.08127, 0.5357, 0.1276, 0.5357, 0.1276, 0.5695, 0.08127, 0.5695, 0.03496, 0.3331, 0.08127, 0.3331, 0.08127, 0.3669, 0.04816, 0.3797, 0.08127, 0.3331, 0.1276, 0.3331, 0.1276, 0.3669, 0.08127, 0.3669, 0.2322, 0.9346, 0.2677, 0.9346, 0.2677, 0.9998, 0.2322, 0.9998, 0.2677, 0.9346, 0.314, 0.9346, 0.314, 0.9998, 0.2677, 0.9998, 0.03496, 0.1305, 0.08127, 0.1305, 0.08127, 0.1643, 0.04816, 0.1771, 0.08127, 0.1305, 0.1276, 0.1305, 0.1276, 0.1643, 0.08127, 0.1643, 0.7243, 0.7216, 0.7707, 0.7216, 0.7707, 0.7666, 0.7243, 0.7666, 0.7243, 0.7666, 0.7707, 0.7666, 0.7707, 0.8116, 0.7243, 0.8116, 0.6912, 0.7344, 0.7243, 0.7216, 0.7243, 0.7666, 0.678, 0.7666, 0.678, 0.7666, 0.7243, 0.7666, 0.7243, 0.8116, 0.678, 0.8116, 0.8112, 0.3154, 0.8112, 0.3604, 0.7243, 0.3604, 0.7243, 0.3154, 0.42, 0.6145, 0.4663, 0.6145, 0.4663, 0.6596, 0.42, 0.6596, 0.3736, 0.5695, 0.42, 0.5695, 0.42, 0.6145, 0.3736, 0.6145, 0.3736, 0.6145, 0.42, 0.6145, 0.42, 0.6596, 0.3736, 0.6596, 0.4663, 0.5695, 0.5126, 0.5695, 0.5126, 0.6145, 0.4663, 0.6145, 0.4663, 0.6145, 0.5126, 0.6145, 0.5126, 0.6596, 0.4663, 0.6596, 0.3389, 0.5695, 0.3736, 0.5695, 0.3736, 0.6145, 0.3389, 0.6145, 0.3389, 0.6145, 0.3736, 0.6145, 0.3736, 0.6596, 0.3389, 0.6596, 0.5126, 0.5695, 0.5473, 0.5695, 0.5473, 0.6145, 0.5126, 0.6145, 0.5126, 0.6145, 0.5473, 0.6145, 0.5473, 0.6596, 0.5126, 0.6596, 0.6776, 0.5695, 0.6776, 0.6145, 0.5473, 0.6145, 0.5473, 0.5695, 0.6776, 0.6145, 0.6776, 0.6596, 0.5473, 0.6596, 0.5473, 0.6145, 0.2086, 0.7046, 0.2086, 0.6596, 0.3389, 0.6596, 0.3389, 0.7046, 0.2086, 0.6596, 0.2086, 0.6145, 0.3389, 0.6145, 0.3389, 0.6596, 0.3495, 0.8691, 0.3843, 0.8691, 0.3843, 0.9342, 0.3495, 0.9342, 0.3843, 0.8691, 0.4294, 0.8691, 0.4294, 0.9342, 0.3843, 0.9342, 0.1176, 0.8691, 0.1524, 0.8691, 0.1524, 0.9342, 0.1176, 0.9342, 0.1524, 0.8691, 0.1974, 0.8691, 0.1974, 0.9342, 0.1524, 0.9342, 0.7707, 0.7216, 0.8038, 0.7344, 0.817, 0.7666, 0.7707, 0.7666, 0.7707, 0.7666, 0.817, 0.7666, 0.817, 0.8116, 0.7707, 0.8116, 0.0002225, 0.5695, 0.04816, 0.5823, 0.03496, 0.6145, 0.0002225, 0.6145, 0.0002225, 0.6145, 0.03496, 0.6145, 0.03496, 0.6596, 0.0002225, 0.6596, 0.1607, 0.5823, 0.2086, 0.5695, 0.2086, 0.6145, 0.1739, 0.6145, 0.1739, 0.6145, 0.2086, 0.6145, 0.2086, 0.6596, 0.1739, 0.6596, 0.8116, 0.4964, 0.8579, 0.4964, 0.8579, 0.5415, 0.8116, 0.5415, 0.8116, 0.5415, 0.8579, 0.5415, 0.8579, 0.5865, 0.8116, 0.5865, 0.7785, 0.5093, 0.8116, 0.4964, 0.8116, 0.5415, 0.7653, 0.5415, 0.7653, 0.5415, 0.8116, 0.5415, 0.8116, 0.5865, 0.7653, 0.5865, 0.8112, 0.2479, 0.8112, 0.2817, 0.7243, 0.2816, 0.7243, 0.2479, 0.678, 0.4397, 0.678, 0.4059, 0.7649, 0.4059, 0.7649, 0.4397, 0.5126, 0.502, 0.4663, 0.502, 0.4663, 0.4569, 0.5126, 0.4569, 0.5126, 0.4569, 0.4663, 0.4569, 0.4663, 0.4119, 0.5126, 0.4119, 0.42, 0.502, 0.3736, 0.502, 0.3736, 0.4569, 0.42, 0.4569, 0.42, 0.4569, 0.3736, 0.4569, 0.3736, 0.4119, 0.42, 0.4119, 0.5473, 0.502, 0.5126, 0.502, 0.5126, 0.4569, 0.5473, 0.4569, 0.5473, 0.4569, 0.5126, 0.4569, 0.5126, 0.4119, 0.5473, 0.4119, 0.3736, 0.502, 0.3389, 0.502, 0.3389, 0.4569, 0.3736, 0.4569, 0.3736, 0.4569, 0.3389, 0.4569, 0.3389, 0.4119, 0.3736, 0.4119, 0.6776, 0.3669, 0.6776, 0.4119, 0.5473, 0.4119, 0.5473, 0.3669, 0.6776, 0.4119, 0.6776, 0.4569, 0.5473, 0.4569, 0.5473, 0.4119, 0.2086, 0.502, 0.2086, 0.4569, 0.3389, 0.4569, 0.3389, 0.502, 0.2086, 0.4569, 0.2086, 0.4119, 0.3389, 0.4119, 0.3389, 0.4569, 0.8139, 0.8691, 0.8487, 0.8691, 0.8487, 0.9342, 0.8139, 0.9342, 0.8487, 0.8691, 0.8937, 0.8691, 0.8937, 0.9342, 0.8487, 0.9342, 0.8579, 0.4964, 0.8911, 0.5093, 0.9043, 0.5415, 0.8579, 0.5415, 0.8579, 0.5415, 0.9043, 0.5415, 0.9043, 0.5865, 0.8579, 0.5865, 0.0002224, 0.3669, 0.04816, 0.3797, 0.03496, 0.4119, 0.0002225, 0.4119, 0.0002225, 0.4119, 0.03496, 0.4119, 0.03496, 0.4569, 0.0002224, 0.4569, 0.5819, 0.8691, 0.6167, 0.8691, 0.6167, 0.9342, 0.5819, 0.9342, 0.6167, 0.8691, 0.6618, 0.8691, 0.6618, 0.9342, 0.6167, 0.9342, 0.1607, 0.3797, 0.2086, 0.3669, 0.2086, 0.4119, 0.1739, 0.4119, 0.1739, 0.4119, 0.2086, 0.4119, 0.2086, 0.4569, 0.1739, 0.4569, 0.8116, 0.3609, 0.8579, 0.3609, 0.8579, 0.4059, 0.8116, 0.4059, 0.8116, 0.4059, 0.8579, 0.4059, 0.8579, 0.451, 0.8116, 0.451, 0.7785, 0.3737, 0.8116, 0.3609, 0.8116, 0.4059, 0.7653, 0.4059, 0.7653, 0.4059, 0.8116, 0.4059, 0.8116, 0.451, 0.7653, 0.451, 0.8112, 0.0002222, 0.8112, 0.04525, 0.7243, 0.04525, 0.7243, 0.0002222, 0.4663, 0.2543, 0.42, 0.2543, 0.42, 0.2093, 0.4663, 0.2093, 0.5126, 0.2993, 0.4663, 0.2993, 0.4663, 0.2543, 0.5126, 0.2543, 0.5126, 0.2543, 0.4663, 0.2543, 0.4663, 0.2093, 0.5126, 0.2093, 0.42, 0.2993, 0.3736, 0.2993, 0.3736, 0.2543, 0.42, 0.2543, 0.42, 0.2543, 0.3736, 0.2543, 0.3736, 0.2093, 0.42, 0.2093, 0.5473, 0.2993, 0.5126, 0.2993, 0.5126, 0.2543, 0.5473, 0.2543, 0.5473, 0.2543, 0.5126, 0.2543, 0.5126, 0.2093, 0.5473, 0.2093, 0.3736, 0.2993, 0.3389, 0.2993, 0.3389, 0.2543, 0.3736, 0.2543, 0.3736, 0.2543, 0.3389, 0.2543, 0.3389, 0.2093, 0.3736, 0.2093, 0.6776, 0.1643, 0.6776, 0.2093, 0.5473, 0.2093, 0.5473, 0.1643, 0.6776, 0.2093, 0.6776, 0.2543, 0.5473, 0.2543, 0.5473, 0.2093, 0.2086, 0.2993, 0.2086, 0.2543, 0.3389, 0.2543, 0.3389, 0.2993, 0.2086, 0.2543, 0.2086, 0.2093, 0.3389, 0.2093, 0.3389, 0.2543, 0.3495, 0.9346, 0.3843, 0.9346, 0.3843, 0.9998, 0.3495, 0.9998, 0.3843, 0.9346, 0.4294, 0.9346, 0.4294, 0.9998, 0.3843, 0.9998, 0.8579, 0.3609, 0.8911, 0.3737, 0.9043, 0.4059, 0.8579, 0.4059, 0.8579, 0.4059, 0.9043, 0.4059, 0.9043, 0.451, 0.8579, 0.451, 0.1176, 0.9346, 0.1524, 0.9346, 0.1524, 0.9998, 0.1176, 0.9998, 0.1524, 0.9346, 0.1974, 0.9346, 0.1974, 0.9998, 0.1524, 0.9998, 0.0002222, 0.1643, 0.04816, 0.1771, 0.03496, 0.2093, 0.0002224, 0.2093, 0.0002224, 0.2093, 0.03496, 0.2093, 0.03496, 0.2543, 0.0002224, 0.2543, 0.1607, 0.1771, 0.2086, 0.1643, 0.2086, 0.2093, 0.1739, 0.2093, 0.1739, 0.2093, 0.2086, 0.2093, 0.2086, 0.2543, 0.1739, 0.2543, 0.7243, 0.1578, 0.678, 0.1578, 0.678, 0.1128, 0.7243, 0.1128, 0.678, 0.2479, 0.7243, 0.2479, 0.7243, 0.2816, 0.678, 0.2816, 0.7243, 0.3154, 0.678, 0.3154, 0.678, 0.2816, 0.7243, 0.2816, 0.7243, 0.1128, 0.678, 0.1128, 0.678, 0.07902, 0.7243, 0.07902, 0.678, 0.04525, 0.7243, 0.04525, 0.7243, 0.07902, 0.678, 0.07902, 0.678, 0.3154, 0.7243, 0.3154, 0.7243, 0.3604, 0.678, 0.3604, 0.7243, 0.2479, 0.678, 0.2479, 0.678, 0.2029, 0.7243, 0.2029, 0.7243, 0.2029, 0.678, 0.2029, 0.678, 0.1578, 0.7243, 0.1578, 0.7243, 0.04525, 0.678, 0.04525, 0.678, 0.0002224, 0.7243, 0.0002222, 0.7653, 0.6783, 0.7653, 0.632, 0.8522, 0.632, 0.8521, 0.6783, 0.8112, 0.1578, 0.8112, 0.2029, 0.7243, 0.2029, 0.7243, 0.1578, 0.8116, 0.04654, 0.8116, 0.0002222, 0.8985, 0.0002222, 0.8985, 0.04654, 0.8112, 0.1128, 0.8112, 0.1578, 0.7243, 0.1578, 0.7243, 0.1128, 0.678, 0.6086, 0.678, 0.5635, 0.7649, 0.5635, 0.7649, 0.6086, 0.8112, 0.07902, 0.8112, 0.1128, 0.7243, 0.1128, 0.7243, 0.07902, 0.678, 0.5185, 0.678, 0.4735, 0.7649, 0.4735, 0.7649, 0.5185, 0.678, 0.5635, 0.678, 0.5185, 0.7649, 0.5185, 0.7649, 0.5635, 0.678, 0.7211, 0.678, 0.6761, 0.7649, 0.6761, 0.7649, 0.7211, 0.678, 0.4735, 0.678, 0.4397, 0.7649, 0.4397, 0.7649, 0.4735, 0.678, 0.6423, 0.678, 0.6086, 0.7649, 0.6086, 0.7649, 0.6423])
me_circle.use_remesh_preserve_volume = False
me_circle.use_remesh_preserve_attributes = False
me_circle.use_mirror_vertex_groups = False
me_circle.update()
me_cube = bpy.data.meshes.new('Cube')
me_cube.from_pydata([(1.0, 1.0, -1.0), (1.0, -1.0, -1.0), (-1.0, -1.0, -1.0), (-1.0, 1.0, -1.0), (1.0, 1.0, 4.0), (1.0, -1.0, 4.0), (-1.0, -1.0, 4.0), (-1.0, 1.0, 4.0)], [], [(0, 1, 2, 3), (4, 7, 6, 5), (0, 4, 5, 1), (1, 5, 6, 2), (2, 6, 7, 3), (4, 0, 3, 7)])
me_cube.materials.append(mat_material)
me_cube.use_remesh_preserve_volume = False
me_cube.use_remesh_preserve_attributes = False
me_cube.use_mirror_vertex_groups = False
me_cube.update()

# ---- objects
ob_camera_001 = bpy.data.objects.new('Camera.001', cam_camera_002)
ob_camera = bpy.data.objects.new('Camera', cam_camera_001)
ob_hemi_003 = bpy.data.objects.new('Hemi.003', light_hemi_003)
ob_hemi_002 = bpy.data.objects.new('Hemi.002', light_hemi_002)
ob_hemi_001 = bpy.data.objects.new('Hemi.001', light_hemi_001)
ob_hemi = bpy.data.objects.new('Hemi', light_hemi)
ob_circle = bpy.data.objects.new('Circle', me_circle)
ob_cube = bpy.data.objects.new('Cube', me_cube)

# ---- transforms, parenting, visibility, modifiers, constraints
ob_camera_001.location = (0.0, -17.0, 5.0)
ob_camera_001.rotation_euler = (1.571, 2.22e-16, 2.22e-16)
ob_camera_001.lineart.crease_threshold = 0.0
ob_camera.location = (0.0, 0.0, 16.0)
ob_camera.lineart.crease_threshold = 0.0
ob_hemi_003.location = (-10.0, 0.0, 6.194)
ob_hemi_003.rotation_euler = (0.8727, 1.701e-16, -1.571)
ob_hemi_003.lineart.crease_threshold = 0.0
ob_hemi_002.location = (10.0, 0.0, 6.194)
ob_hemi_002.rotation_euler = (0.8727, 1.701e-16, -4.712)
ob_hemi_002.lineart.crease_threshold = 0.0
ob_hemi_001.location = (0.0, 10.0, 6.194)
ob_hemi_001.rotation_euler = (0.8727, 1.701e-16, -3.142)
ob_hemi_001.lineart.crease_threshold = 0.0
ob_hemi.location = (0.0, -10.0, 6.194)
ob_hemi.rotation_euler = (0.8727, 1.701e-16, 7.932e-17)
ob_hemi.lineart.crease_threshold = 0.0
ob_circle.location = (0.0, 0.0, 0.0)
ob_circle.lineart.crease_threshold = 0.0
ob_cube.location = (-5.0, 0.0, 1.0)
ob_cube.lock_rotations_4d = False
ob_cube.empty_display_type = 'ARROWS'
ob_cube.lineart.crease_threshold = 0.0

# ---- collection membership
col_collection_1.objects.link(ob_camera_001)
col_collection_1.objects.link(ob_camera)
col_collection_1.objects.link(ob_hemi_003)
col_collection_1.objects.link(ob_hemi_002)
col_collection_1.objects.link(ob_hemi_001)
col_collection_1.objects.link(ob_hemi)
col_collection_1.objects.link(ob_circle)
col_collection_1.objects.link(ob_cube)

# ---- scene / render settings (as saved in the file)
scene.camera = ob_camera_001
scene.frame_start = 1; scene.frame_end = 250; scene.frame_set(1)
scene.render.engine = 'BLENDER_EEVEE_NEXT'
scene.render.resolution_x = 250
scene.render.resolution_y = 250
scene.render.dither_intensity = 0.0
scene.cycles.use_denoising = False
scene.cycles.samples = 128
scene.cycles.sampling_pattern = 'TABULATED_SOBOL'
scene.cycles.use_adaptive_sampling = False
scene.cycles.use_light_tree = False
scene.cycles.blur_glossy = 0.0
scene.cycles.sample_clamp_indirect = 0.0
scene.view_settings.view_transform = 'Standard'
bpy.context.view_layer.update()
